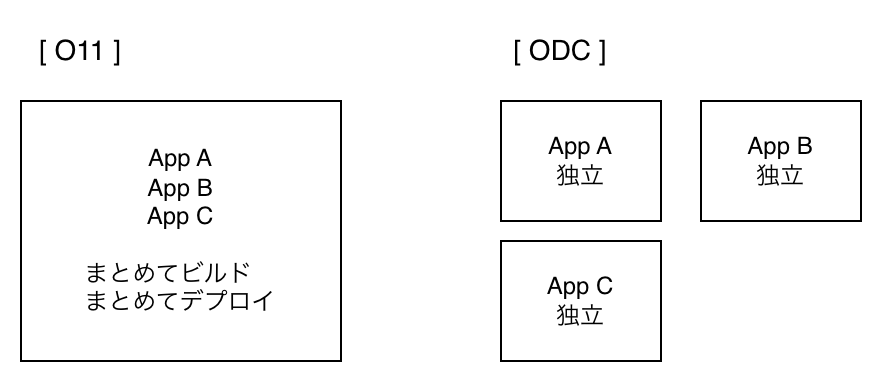

The diagram above was exported from draw.io. Its source (the exported page's mxGraphModel, read from the mxfile embedded in the PNG):
<mxGraphModel dx="1426" dy="766" grid="1" gridSize="10" guides="1" tooltips="1" connect="1" arrows="1" fold="1" page="1" pageScale="1" pageWidth="900" pageHeight="1600" math="0" shadow="0">
  <root>
    <mxCell id="0" />
    <mxCell id="1" parent="0" />
    <mxCell id="KN9RVwprm3GUm7cbGCMG-1" parent="1" style="text;html=1;whiteSpace=wrap;strokeColor=none;fillColor=none;align=center;verticalAlign=middle;rounded=0;fontSize=14;" value="[ O11 ]" vertex="1">
      <mxGeometry height="30" width="60" x="120" y="40" as="geometry" />
    </mxCell>
    <mxCell id="KN9RVwprm3GUm7cbGCMG-2" parent="1" style="text;html=1;whiteSpace=wrap;strokeColor=none;fillColor=none;align=center;verticalAlign=middle;rounded=0;fontSize=14;" value="[ ODC ]" vertex="1">
      <mxGeometry height="30" width="60" x="360" y="40" as="geometry" />
    </mxCell>
    <mxCell id="KN9RVwprm3GUm7cbGCMG-3" parent="1" style="rounded=0;whiteSpace=wrap;html=1;" value="App A&lt;div&gt;App B&lt;/div&gt;&lt;div&gt;App C&lt;/div&gt;&lt;div&gt;&lt;br&gt;&lt;/div&gt;&lt;div style=&quot;text-align: left;&quot;&gt;まとめてビルド&lt;/div&gt;&lt;div style=&quot;text-align: left;&quot;&gt;まとめてデプロイ&lt;/div&gt;" vertex="1">
      <mxGeometry height="130" width="160" x="120" y="80" as="geometry" />
    </mxCell>
    <mxCell id="KN9RVwprm3GUm7cbGCMG-4" parent="1" style="rounded=0;whiteSpace=wrap;html=1;" value="App A&lt;div&gt;独立&lt;/div&gt;" vertex="1">
      <mxGeometry height="60" width="80" x="360" y="80" as="geometry" />
    </mxCell>
    <mxCell id="KN9RVwprm3GUm7cbGCMG-5" parent="1" style="rounded=0;whiteSpace=wrap;html=1;" value="App B&lt;div&gt;独立&lt;/div&gt;" vertex="1">
      <mxGeometry height="60" width="80" x="460" y="80" as="geometry" />
    </mxCell>
    <mxCell id="KN9RVwprm3GUm7cbGCMG-6" parent="1" style="rounded=0;whiteSpace=wrap;html=1;" value="App C&lt;div&gt;独立&lt;/div&gt;" vertex="1">
      <mxGeometry height="60" width="80" x="360" y="150" as="geometry" />
    </mxCell>
  </root>
</mxGraphModel>